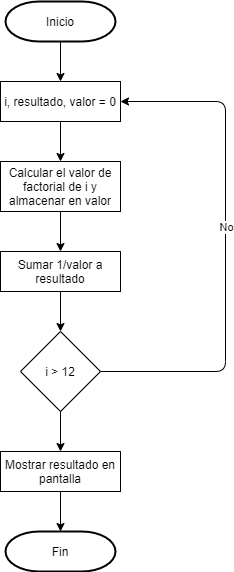

The diagram above was exported from draw.io. Its source (the exported page's mxGraphModel, read from the mxfile embedded in the PNG):
<mxGraphModel dx="1038" dy="548" grid="1" gridSize="10" guides="1" tooltips="1" connect="1" arrows="1" fold="1" page="1" pageScale="1" pageWidth="827" pageHeight="1169" math="0" shadow="0">
  <root>
    <mxCell id="0" />
    <mxCell id="1" parent="0" />
    <mxCell id="tanTn803jxlMOafo9waQ-3" value="Inicio" style="strokeWidth=2;html=1;shape=mxgraph.flowchart.terminator;whiteSpace=wrap;" vertex="1" parent="1">
      <mxGeometry x="380" y="40" width="110" height="40" as="geometry" />
    </mxCell>
    <mxCell id="tanTn803jxlMOafo9waQ-4" value="i, resultado, valor = 0" style="rounded=0;whiteSpace=wrap;html=1;" vertex="1" parent="1">
      <mxGeometry x="375" y="120" width="120" height="40" as="geometry" />
    </mxCell>
    <mxCell id="tanTn803jxlMOafo9waQ-5" value="" style="endArrow=classic;html=1;exitX=0.5;exitY=1;exitDx=0;exitDy=0;exitPerimeter=0;entryX=0.5;entryY=0;entryDx=0;entryDy=0;" edge="1" parent="1" source="tanTn803jxlMOafo9waQ-3" target="tanTn803jxlMOafo9waQ-4">
      <mxGeometry width="50" height="50" relative="1" as="geometry">
        <mxPoint x="390" y="310" as="sourcePoint" />
        <mxPoint x="440" y="260" as="targetPoint" />
      </mxGeometry>
    </mxCell>
    <mxCell id="tanTn803jxlMOafo9waQ-7" value="Calcular el valor de factorial de i y almacenar en valor" style="rounded=0;whiteSpace=wrap;html=1;" vertex="1" parent="1">
      <mxGeometry x="375" y="200" width="120" height="50" as="geometry" />
    </mxCell>
    <mxCell id="tanTn803jxlMOafo9waQ-8" value="Sumar 1/valor a resultado" style="rounded=0;whiteSpace=wrap;html=1;" vertex="1" parent="1">
      <mxGeometry x="375" y="290" width="120" height="40" as="geometry" />
    </mxCell>
    <mxCell id="tanTn803jxlMOafo9waQ-10" value="i &amp;gt; 12" style="rhombus;whiteSpace=wrap;html=1;" vertex="1" parent="1">
      <mxGeometry x="395" y="370" width="80" height="80" as="geometry" />
    </mxCell>
    <mxCell id="tanTn803jxlMOafo9waQ-11" value="" style="endArrow=classic;html=1;exitX=1;exitY=0.5;exitDx=0;exitDy=0;entryX=1;entryY=0.5;entryDx=0;entryDy=0;" edge="1" parent="1" source="tanTn803jxlMOafo9waQ-10" target="tanTn803jxlMOafo9waQ-4">
      <mxGeometry width="50" height="50" relative="1" as="geometry">
        <mxPoint x="400" y="350" as="sourcePoint" />
        <mxPoint x="450" y="300" as="targetPoint" />
        <Array as="points">
          <mxPoint x="600" y="410" />
          <mxPoint x="600" y="140" />
        </Array>
      </mxGeometry>
    </mxCell>
    <mxCell id="tanTn803jxlMOafo9waQ-17" value="No" style="edgeLabel;html=1;align=center;verticalAlign=middle;resizable=0;points=[];" vertex="1" connectable="0" parent="tanTn803jxlMOafo9waQ-11">
      <mxGeometry x="0.0808" relative="1" as="geometry">
        <mxPoint as="offset" />
      </mxGeometry>
    </mxCell>
    <mxCell id="tanTn803jxlMOafo9waQ-14" value="" style="endArrow=classic;html=1;exitX=0.5;exitY=1;exitDx=0;exitDy=0;entryX=0.5;entryY=0;entryDx=0;entryDy=0;" edge="1" parent="1" source="tanTn803jxlMOafo9waQ-7" target="tanTn803jxlMOafo9waQ-8">
      <mxGeometry width="50" height="50" relative="1" as="geometry">
        <mxPoint x="400" y="350" as="sourcePoint" />
        <mxPoint x="450" y="300" as="targetPoint" />
      </mxGeometry>
    </mxCell>
    <mxCell id="tanTn803jxlMOafo9waQ-15" value="" style="endArrow=classic;html=1;exitX=0.5;exitY=1;exitDx=0;exitDy=0;entryX=0.5;entryY=0;entryDx=0;entryDy=0;" edge="1" parent="1" source="tanTn803jxlMOafo9waQ-4" target="tanTn803jxlMOafo9waQ-7">
      <mxGeometry width="50" height="50" relative="1" as="geometry">
        <mxPoint x="400" y="350" as="sourcePoint" />
        <mxPoint x="450" y="300" as="targetPoint" />
      </mxGeometry>
    </mxCell>
    <mxCell id="tanTn803jxlMOafo9waQ-16" value="" style="endArrow=classic;html=1;exitX=0.5;exitY=1;exitDx=0;exitDy=0;entryX=0.5;entryY=0;entryDx=0;entryDy=0;" edge="1" parent="1" source="tanTn803jxlMOafo9waQ-8" target="tanTn803jxlMOafo9waQ-10">
      <mxGeometry width="50" height="50" relative="1" as="geometry">
        <mxPoint x="400" y="330" as="sourcePoint" />
        <mxPoint x="450" y="280" as="targetPoint" />
      </mxGeometry>
    </mxCell>
    <mxCell id="tanTn803jxlMOafo9waQ-19" value="Mostrar resultado en pantalla" style="rounded=0;whiteSpace=wrap;html=1;" vertex="1" parent="1">
      <mxGeometry x="375" y="490" width="120" height="40" as="geometry" />
    </mxCell>
    <mxCell id="tanTn803jxlMOafo9waQ-20" value="" style="endArrow=classic;html=1;entryX=0.5;entryY=0;entryDx=0;entryDy=0;exitX=0.5;exitY=1;exitDx=0;exitDy=0;" edge="1" parent="1" source="tanTn803jxlMOafo9waQ-10" target="tanTn803jxlMOafo9waQ-19">
      <mxGeometry width="50" height="50" relative="1" as="geometry">
        <mxPoint x="400" y="480" as="sourcePoint" />
        <mxPoint x="450" y="430" as="targetPoint" />
      </mxGeometry>
    </mxCell>
    <mxCell id="tanTn803jxlMOafo9waQ-21" value="Fin" style="strokeWidth=2;html=1;shape=mxgraph.flowchart.terminator;whiteSpace=wrap;" vertex="1" parent="1">
      <mxGeometry x="380" y="570" width="110" height="40" as="geometry" />
    </mxCell>
    <mxCell id="tanTn803jxlMOafo9waQ-22" value="" style="endArrow=classic;html=1;entryX=0.5;entryY=0;entryDx=0;entryDy=0;entryPerimeter=0;exitX=0.5;exitY=1;exitDx=0;exitDy=0;" edge="1" parent="1" source="tanTn803jxlMOafo9waQ-19" target="tanTn803jxlMOafo9waQ-21">
      <mxGeometry width="50" height="50" relative="1" as="geometry">
        <mxPoint x="400" y="680" as="sourcePoint" />
        <mxPoint x="450" y="630" as="targetPoint" />
      </mxGeometry>
    </mxCell>
  </root>
</mxGraphModel>